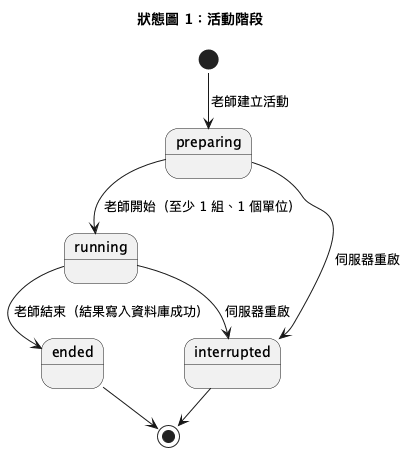

The diagram above was rendered by PlantUML. Its source (embedded in the PNG):
@startuml
!pragma layout smetana
title 狀態圖 1：活動階段
[*] --> preparing : 老師建立活動
preparing --> running : 老師開始（至少 1 組、1 個單位）
running --> ended : 老師結束（結果寫入資料庫成功）
preparing --> interrupted : 伺服器重啟
running --> interrupted : 伺服器重啟
ended --> [*]
interrupted --> [*]
@enduml